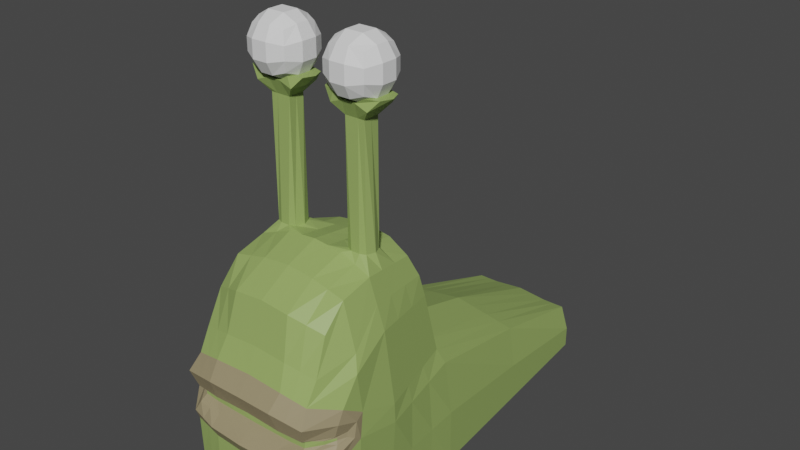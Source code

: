 # Source: slog.blend  (saved by Blender 3.1.7; exported with 4.5.12 LTS)
import bpy
from mathutils import Matrix  # noqa: F401  (used for matrix-valued properties, if any)

bpy.ops.wm.read_factory_settings(use_empty=True)
scene = bpy.context.scene
scene.name = 'Scene'

# ---- collections
col_collection = bpy.data.collections.new('Collection'); scene.collection.children.link(col_collection)

# ---- materials (node trees are filled in below, after node groups)
mat_slug_skin = bpy.data.materials.new('SLUG SKIN')
mat_slug_skin.use_transparent_shadow = False
mat_slug_lips = bpy.data.materials.new('SLUG LIPS')
mat_slug_lips.use_transparent_shadow = False

# ---- material node trees
mat_slug_skin.use_nodes = True; mat_slug_skin.node_tree.nodes.clear()
_N = mat_slug_skin.node_tree.nodes; _L = mat_slug_skin.node_tree.links
n0 = _N.new('ShaderNodeBsdfPrincipled'); n0.name = 'Principled BSDF'; n0.location = (10, 300)
n0.distribution = 'GGX'
n0.subsurface_method = 'RANDOM_WALK_SKIN'
n0.inputs[0].default_value = (0.3009, 0.42, 0.1225, 1.0)
n0.inputs[3].default_value = 1.45
n0.inputs[27].default_value = (0.0, 0.0, 0.0, 1.0)
n0.inputs[28].default_value = 1.0
n1 = _N.new('ShaderNodeOutputMaterial'); n1.name = 'Material Output'; n1.location = (300, 300)
_L.new(n0.outputs[0], n1.inputs[0])
n1.is_active_output = True
mat_slug_lips.use_nodes = True; mat_slug_lips.node_tree.nodes.clear()
_N = mat_slug_lips.node_tree.nodes; _L = mat_slug_lips.node_tree.links
n0 = _N.new('ShaderNodeBsdfPrincipled'); n0.name = 'Principled BSDF'; n0.location = (10, 300)
n0.distribution = 'GGX'
n0.subsurface_method = 'RANDOM_WALK_SKIN'
n0.inputs[0].default_value = (0.3108, 0.2577, 0.1472, 1.0)
n0.inputs[3].default_value = 1.45
n0.inputs[27].default_value = (0.0, 0.0, 0.0, 1.0)
n0.inputs[28].default_value = 1.0
n1 = _N.new('ShaderNodeOutputMaterial'); n1.name = 'Material Output'; n1.location = (300, 300)
_L.new(n0.outputs[0], n1.inputs[0])
n1.is_active_output = True

# ---- world
world_world = bpy.data.worlds.new('World'); scene.world = world_world
world_world.use_nodes = True; world_world.node_tree.nodes.clear()
_N = world_world.node_tree.nodes; _L = world_world.node_tree.links
n0 = _N.new('ShaderNodeOutputWorld'); n0.name = 'World Output'; n0.location = (300, 300)
n1 = _N.new('ShaderNodeBackground'); n1.name = 'Background'; n1.location = (10, 300)
n1.inputs[0].default_value = (0.05088, 0.05088, 0.05088, 1.0)
_L.new(n1.outputs[0], n0.inputs[0])
n0.is_active_output = True
world_world.color = (0.05088, 0.05088, 0.05088)
world_world.use_sun_shadow = False
world_world.sun_shadow_jitter_overblur = 0.0

# ---- meshes
me_cube_001 = bpy.data.meshes.new('Cube.001')
me_cube_001.from_pydata([(0.8038, -2.479, -0.5284), (0.7443, -2.52, 0.7429), (0.7774, 2.531, -0.4348), (0.6672, 2.55, 0.1125), (1.0, -0.3349, -0.5092), (0.9223, -0.3692, 0.8412), (0.6866, -0.7569, 2.295), (0.7532, -2.105, 1.99), (1.061, -1.404, 0.6892), (1.0, -1.433, -0.5092), (0.7599, -1.448, 2.361), (0.7948, -0.5902, 1.772), (0.7808, -2.431, 1.313), (0.945, -1.433, 1.79), (0.8618, -0.4522, 1.041), (0.7626, -2.506, 0.9318), (1.05, -1.404, 0.9184), (0.0, 2.531, -0.4348), (0.0, 2.531, 0.1669), (0.0, -2.531, -0.5092), (0.0, -2.545, 0.706), (0.0, -0.2526, 1.004), (0.0, -0.3349, -0.5092), (0.0, -2.225, 2.161), (0.0, -0.6732, 2.441), (0.0, -1.437, 2.545), (0.0, -1.433, -0.5092), (0.0, -2.47, 1.398), (0.0, -0.361, 1.818), (0.0, -0.2651, 1.198), (0.0, -2.518, 0.9403), (0.8887, 1.098, -0.472), (0.7952, 1.116, 0.5184), (0.0, 1.098, -0.472), (0.0, 1.098, 0.6684), (1.041, -1.929, 0.7766), (0.7559, -1.835, 2.267), (1.0, -1.982, -0.5092), (1.003, -1.926, 1.541), (1.018, -1.869, 1.067), (0.0, -1.829, 2.396), (0.0, -1.982, -0.5092), (0.0, -2.539, 0.3852), (0.8471, -2.477, 0.453), (0.0, -2.662, 0.6064), (0.8072, -2.556, 0.6195), (0.83, -2.568, 1.129), (0.0, -2.628, 1.197), (0.3887, 2.531, 0.1258), (0.5, -2.531, -0.5092), (0.5, -0.2938, 0.9291), (0.3638, -0.6667, 2.38), (0.3673, -1.433, 2.51), (0.4725, -0.3953, 1.79), (0.4943, -0.3063, 1.123), (0.3887, 2.531, -0.4348), (0.455, -2.528, 0.71), (0.5, -0.3349, -0.5092), (0.3673, -2.231, 2.134), (0.5, -1.433, -0.5092), (0.4617, -2.478, 1.38), (0.4598, -2.533, 0.9382), (0.4444, 1.098, 0.5934), (0.4444, 1.098, -0.472), (0.342, -1.835, 2.366), (0.5, -1.982, -0.5092), (0.5039, -2.527, 0.4065), (0.459, -2.64, 0.6065), (0.4305, -2.629, 1.193), (0.99, -2.129, 1.221), (0.9617, -2.226, 0.9318), (0.9658, -2.202, 0.8216), (1.001, -2.218, 1.084), (0.9861, -2.222, 0.5665), (1.011, -2.317, 0.7081), (0.9608, -2.241, -0.5092), (0.0, -2.256, -0.5092), (0.5, -2.256, -0.5092), (0.7774, 2.531, -0.1751), (0.847, -2.461, -0.04371), (1.0, -0.3349, 0.1725), (1.031, -1.418, 0.09), (0.0, -2.535, -0.07477), (0.0, 2.531, -0.134), (0.8887, 1.098, 0.02318), (1.034, -1.949, 0.2121), (0.502, -2.529, -0.06412), (0.3887, 2.531, -0.1545), (0.9788, -2.26, 0.07923), (0.8524, -1.44, 2.075), (0.7595, -0.6461, 2.033), (0.7895, -2.288, 1.572), (0.0, -2.348, 1.675), (0.0, -0.4901, 2.133), (0.9316, -1.859, 1.732), (0.4199, -0.5151, 2.095), (0.4145, -2.354, 1.653), (0.9892, -2.078, 0.8574), (0.9853, -2.066, 0.9152), (1.032, -2.013, 0.8286), (1.036, -1.982, 1.015), (0.8824, -2.297, 0.8395), (0.7323, -2.438, 0.8046), (0.7404, -2.431, 0.8882), (0.8806, -2.307, 0.8882), (0.5539, -2.441, 0.7901), (0.0, -2.448, 0.7883), (0.556, -2.443, 0.891), (0.0, -2.437, 0.8947), (0.9424, -2.178, 0.8809), (0.9442, -2.183, 0.8553), (0.3774, -1.335, 2.524), (0.3774, -1.335, 3.98), (0.3774, -1.136, 2.524), (0.3774, -1.136, 3.98), (0.6243, -1.335, 2.524), (0.6243, -1.335, 3.98), (0.6243, -1.136, 2.524), (0.6243, -1.136, 3.98), (0.2665, -1.42, 4.109), (0.2665, -1.051, 4.109), (0.7353, -1.051, 4.109), (0.7353, -1.42, 4.109), (0.5551, -1.105, 2.524), (0.4466, -1.105, 2.524), (0.4597, -1.136, 3.98), (0.542, -1.136, 3.98), (0.4466, -1.366, 2.524), (0.5551, -1.366, 2.524), (0.542, -1.335, 3.98), (0.4597, -1.335, 3.98), (0.4228, -1.051, 4.167), (0.579, -1.051, 4.167), (0.579, -1.42, 4.167), (0.4228, -1.42, 4.167), (0.1504, -1.367, 4.236), (0.1504, -1.104, 4.236), (0.6942, -1.051, 4.236), (0.8514, -1.104, 4.236), (0.8514, -1.367, 4.236), (0.3076, -1.42, 4.236), (0.3076, -1.051, 4.236), (0.6942, -1.42, 4.236), (0.3381, -1.235, 2.524), (0.3774, -1.235, 3.98), (0.6637, -1.235, 2.524), (0.6243, -1.235, 3.98), (0.2297, -1.235, 4.109), (0.7721, -1.235, 4.109), (0.6063, -1.235, 4.167), (0.3955, -1.235, 4.167), (1.016, -1.07, 0.7383), (1.0, -1.078, -0.5092), (0.09539, -1.235, 4.236), (0.9064, -1.235, 4.236), (0.7617, -1.235, 4.236), (0.24, -1.235, 4.236), (0.7362, -1.225, 2.34), (0.8965, -1.161, 1.784), (0.9891, -1.097, 0.958), (0.0, -1.078, -0.5092), (0.0, -1.191, 2.511), (0.3662, -1.185, 2.468), (0.5, -1.078, -0.5092), (1.021, -1.068, 0.1166), (0.8224, -1.184, 2.062), (0.528, 2.54, 0.1191), (0.6519, -2.505, -0.5188), (0.7111, -0.3315, 0.8852), (0.5252, -0.7118, 2.337), (0.5636, -1.44, 2.435), (0.6336, -0.4928, 1.781), (0.6781, -0.3793, 1.082), (0.6198, 1.107, 0.5559), (0.549, -1.835, 2.317), (0.6755, -2.502, 0.4297), (0.5831, 2.531, -0.4348), (0.5996, -2.524, 0.7264), (0.75, -0.3349, -0.5092), (0.5603, -2.168, 2.062), (0.75, -1.433, -0.5092), (0.6212, -2.455, 1.346), (0.6112, -2.519, 0.935), (0.6665, 1.098, -0.472), (0.75, -1.982, -0.5092), (0.6331, -2.598, 0.613), (0.6303, -2.598, 1.161), (0.7304, -2.249, -0.5092), (0.6745, -2.495, -0.05391), (0.5831, 2.531, -0.1648), (0.5897, -0.5806, 2.064), (0.602, -2.321, 1.612), (0.6431, -2.439, 0.7974), (0.6482, -2.437, 0.8896), (0.5512, -1.205, 2.404), (0.75, -1.078, -0.5092), (0.1944, 2.531, -0.4348), (0.2275, -2.537, 0.708), (0.25, -0.3349, -0.5092), (0.1837, -2.228, 2.147), (0.25, -1.433, -0.5092), (0.2308, -2.474, 1.389), (0.2299, -2.525, 0.9392), (0.2222, 1.098, -0.472), (0.25, -1.982, -0.5092), (0.2295, -2.651, 0.6065), (0.2153, -2.629, 1.195), (0.1944, 2.531, 0.1464), (0.25, -2.531, -0.5092), (0.25, -0.2732, 0.9666), (0.1819, -0.6699, 2.41), (0.1837, -1.435, 2.527), (0.2362, -0.3782, 1.804), (0.2472, -0.2857, 1.16), (0.2222, 1.098, 0.6309), (0.171, -1.832, 2.381), (0.252, -2.533, 0.3958), (0.25, -2.256, -0.5092), (0.1944, 2.531, -0.1442), (0.251, -2.532, -0.06944), (0.2073, -2.351, 1.664), (0.21, -0.5026, 2.114), (0.2769, -2.445, 0.7892), (0.278, -2.44, 0.8929), (0.25, -1.078, -0.5092), (0.1831, -1.188, 2.49), (1.0, -0.7066, -0.5092), (0.0, -0.9319, 2.476), (0.7114, -0.9909, 2.317), (0.0, -0.7066, -0.5092), (0.9693, -0.7195, 0.7898), (0.9255, -0.7744, 0.9995), (0.8456, -0.8755, 1.778), (0.365, -0.926, 2.424), (0.5, -0.7066, -0.5092), (1.01, -0.7017, 0.1445), (0.7909, -0.915, 2.048), (0.75, -0.7066, -0.5092), (0.5382, -0.9584, 2.371), (0.25, -0.7066, -0.5092), (0.1825, -0.929, 2.45)], [], [(189, 166, 3, 78), (85, 35, 73, 88), (184, 37, 75, 187), (183, 31, 4, 178), (84, 32, 5, 80), (236, 90, 6, 228), (191, 91, 7, 179), (94, 89, 10, 36), (195, 152, 9, 180), (164, 151, 8, 81), (39, 16, 13, 38), (186, 46, 12, 181), (231, 14, 11, 232), (230, 5, 14, 231), (182, 61, 107, 193), (35, 8, 16, 39), (209, 21, 29, 213), (213, 29, 28, 212), (225, 161, 25, 211), (215, 40, 23, 199), (214, 34, 21, 209), (221, 93, 24, 210), (219, 216, 42, 82), (207, 18, 34, 214), (78, 3, 32, 84), (176, 2, 31, 183), (211, 25, 40, 215), (98, 70, 104, 109), (15, 70, 72, 46), (91, 94, 36, 7), (180, 9, 37, 184), (81, 8, 35, 85), (185, 45, 1, 177), (43, 73, 74, 45), (12, 69, 39, 38), (175, 43, 45, 185), (182, 15, 46, 186), (202, 61, 68, 206), (216, 66, 67, 205), (205, 67, 56, 197), (200, 59, 65, 204), (170, 52, 64, 174), (196, 55, 63, 203), (166, 48, 62, 173), (188, 175, 66, 86), (190, 95, 51, 169), (173, 62, 50, 168), (174, 64, 58, 179), (194, 162, 52, 170), (172, 54, 53, 171), (168, 50, 54, 172), (97, 98, 109, 110), (206, 68, 60, 201), (224, 163, 59, 200), (220, 96, 58, 199), (203, 63, 57, 198), (204, 65, 77, 217), (218, 207, 48, 87), (202, 30, 108, 223), (46, 72, 69, 12), (45, 74, 71, 1), (88, 73, 43, 79), (217, 77, 49, 208), (187, 75, 0, 167), (75, 88, 79, 0), (196, 218, 87, 55), (167, 188, 86, 49), (9, 81, 85, 37), (2, 78, 84, 31), (208, 219, 82, 19), (152, 164, 81, 9), (31, 84, 80, 4), (37, 85, 88, 75), (176, 189, 78, 2), (201, 60, 96, 220), (171, 53, 95, 190), (12, 38, 94, 91), (212, 28, 93, 221), (38, 13, 89, 94), (181, 12, 91, 191), (232, 11, 90, 236), (98, 97, 99, 100), (98, 100, 72, 70), (99, 74, 73, 35), (100, 39, 69, 72), (100, 99, 35, 39), (71, 74, 99, 97), (192, 102, 103, 193), (102, 101, 104, 103), (222, 105, 107, 223), (104, 101, 110, 109), (71, 97, 110, 101), (197, 56, 105, 222), (1, 71, 101, 102), (177, 1, 102, 192), (70, 15, 103, 104), (143, 144, 114, 113), (123, 126, 118, 117), (145, 146, 116, 115), (127, 130, 112, 111), (226, 235, 164, 152), (125, 114, 120, 131), (149, 133, 142, 155), (146, 118, 121, 148), (144, 112, 119, 147), (129, 116, 122, 133), (112, 130, 134, 119), (130, 129, 133, 134), (148, 121, 138, 154), (149, 150, 134, 133), (118, 126, 132, 121), (126, 125, 131, 132), (240, 227, 161, 225), (8, 151, 159, 16), (115, 116, 129, 128), (128, 129, 130, 127), (113, 114, 125, 124), (124, 125, 126, 123), (156, 153, 135, 140), (154, 155, 142, 139), (147, 119, 135, 153), (133, 122, 139, 142), (131, 120, 136, 141), (119, 134, 140, 135), (150, 131, 141, 156), (121, 132, 137, 138), (134, 150, 156, 140), (120, 147, 153, 136), (138, 137, 155, 154), (141, 136, 153, 156), (239, 234, 163, 224), (238, 233, 162, 194), (132, 131, 150, 149), (122, 148, 154, 139), (114, 144, 147, 120), (116, 146, 148, 122), (132, 149, 155, 137), (13, 158, 165, 89), (117, 118, 146, 145), (111, 112, 144, 143), (16, 159, 158, 13), (235, 230, 151, 164), (237, 226, 152, 195), (89, 165, 157, 10), (234, 237, 195, 163), (228, 238, 194, 157), (56, 177, 192, 105), (105, 192, 193, 107), (60, 181, 191, 96), (11, 171, 190, 90), (55, 87, 189, 176), (0, 79, 188, 167), (77, 187, 167, 49), (5, 168, 172, 14), (14, 172, 171, 11), (157, 194, 170, 10), (36, 174, 179, 7), (32, 173, 168, 5), (90, 190, 169, 6), (79, 43, 175, 188), (3, 166, 173, 32), (10, 170, 174, 36), (61, 182, 186, 68), (66, 175, 185, 67), (67, 185, 177, 56), (59, 180, 184, 65), (55, 176, 183, 63), (15, 182, 193, 103), (68, 186, 181, 60), (163, 195, 180, 59), (96, 191, 179, 58), (63, 183, 178, 57), (65, 184, 187, 77), (87, 48, 166, 189), (229, 239, 224, 160), (233, 240, 225, 162), (20, 197, 222, 106), (106, 222, 223, 108), (53, 212, 221, 95), (27, 201, 220, 92), (49, 86, 219, 208), (17, 83, 218, 196), (76, 217, 208, 19), (61, 202, 223, 107), (83, 18, 207, 218), (41, 204, 217, 76), (33, 203, 198, 22), (92, 220, 199, 23), (160, 224, 200, 26), (47, 206, 201, 27), (17, 196, 203, 33), (26, 200, 204, 41), (44, 205, 197, 20), (42, 216, 205, 44), (30, 202, 206, 47), (52, 211, 215, 64), (48, 207, 214, 62), (86, 66, 216, 219), (95, 221, 210, 51), (62, 214, 209, 50), (64, 215, 199, 58), (162, 225, 211, 52), (54, 213, 212, 53), (50, 209, 213, 54), (225, 143, 111, 211), (211, 111, 127, 52), (127, 52, 170, 128), (128, 170, 10, 115), (157, 145, 115, 10), (51, 210, 240, 233), (22, 198, 239, 229), (6, 169, 238, 228), (57, 178, 237, 234), (178, 4, 226, 237), (80, 5, 230, 235), (169, 51, 233, 238), (198, 57, 234, 239), (210, 24, 227, 240), (4, 80, 235, 226), (158, 232, 236, 165), (151, 230, 231, 159), (159, 231, 232, 158), (165, 236, 228, 157), (145, 157, 228, 117), (117, 228, 238, 123), (123, 238, 233, 124), (124, 233, 240, 113), (113, 240, 225, 143)])
me_cube_001.polygons.foreach_set('material_index', [0, 0, 0, 0, 0, 0, 0, 0, 0, 0, 0, 1, 0, 0, 1, 0, 0, 0, 0, 0, 0, 0, 0, 0, 0, 0, 0, 1, 1, 0, 0, 0, 1, 1, 0, 1, 1, 1, 1, 1, 0, 0, 0, 0, 0, 0, 0, 0, 0, 0, 0, 1, 1, 0, 0, 0, 0, 0, 1, 1, 1, 0, 0, 0, 0, 0, 0, 0, 0, 0, 0, 0, 0, 0, 0, 0, 0, 0, 0, 0, 0, 1, 1, 1, 1, 1, 1, 0, 0, 0, 0, 1, 1, 1, 1, 1, 0, 0, 0, 0, 0, 0, 0, 0, 0, 0, 0, 0, 0, 0, 0, 0, 0, 0, 0, 0, 0, 0, 0, 0, 0, 0, 0, 0, 0, 0, 0, 0, 0, 0, 0, 0, 0, 0, 0, 0, 0, 0, 0, 0, 0, 0, 0, 0, 0, 0, 1, 0, 0, 0, 0, 0, 0, 0, 0, 0, 0, 0, 0, 0, 0, 0, 1, 1, 1, 0, 0, 1, 1, 0, 0, 0, 0, 0, 0, 0, 1, 0, 0, 0, 0, 0, 0, 1, 0, 0, 0, 0, 0, 1, 0, 0, 1, 1, 1, 0, 0, 0, 0, 0, 0, 0, 0, 0, 0, 0, 0, 0, 0, 0, 0, 0, 0, 0, 0, 0, 0, 0, 0, 0, 0, 0, 0, 0, 0, 0, 0, 0])
_uv = me_cube_001.uv_layers.new(name='UVMap')
_uv.uv.foreach_set('vector', [0.5, 0.4687, 0.625, 0.4688, 0.625, 0.5, 0.5, 0.5, 0.5, 0.7229, 0.625, 0.7229, 0.5543, 0.7381, 0.4646, 0.7365, 0.3438, 0.7229, 0.375, 0.7229, 0.375, 0.7348, 0.3437, 0.7356, 0.3438, 0.5708, 0.375, 0.5708, 0.375, 0.6415, 0.3438, 0.6415, 0.5, 0.5708, 0.625, 0.5708, 0.625, 0.6415, 0.5, 0.6415, 0.625, 0.6599, 0.625, 0.6415, 0.625, 0.6415, 0.625, 0.6599, 0.625, 0.7812, 0.625, 0.75, 0.625, 0.75, 0.625, 0.7812, 0.625, 0.7229, 0.625, 0.6958, 0.625, 0.6958, 0.625, 0.7229, 0.3438, 0.6783, 0.375, 0.6783, 0.375, 0.6958, 0.3438, 0.6958, 0.5, 0.6783, 0.625, 0.6783, 0.625, 0.6958, 0.5, 0.6958, 0.625, 0.7229, 0.625, 0.6958, 0.625, 0.6958, 0.625, 0.7229, 0.625, 0.7812, 0.625, 0.75, 0.625, 0.75, 0.625, 0.7813, 0.625, 0.6599, 0.625, 0.6415, 0.625, 0.6415, 0.625, 0.6599, 0.625, 0.6599, 0.625, 0.6415, 0.625, 0.6415, 0.625, 0.6599, 0.625, 0.7812, 0.625, 0.8125, 0.625, 0.8125, 0.625, 0.7812, 0.625, 0.7229, 0.625, 0.6958, 0.625, 0.6958, 0.625, 0.7229, 0.7188, 0.6415, 0.75, 0.6415, 0.75, 0.6415, 0.7188, 0.6415, 0.7188, 0.6415, 0.75, 0.6415, 0.75, 0.6415, 0.7188, 0.6415, 0.7187, 0.6783, 0.75, 0.6783, 0.75, 0.6958, 0.7188, 0.6958, 0.7188, 0.7229, 0.75, 0.7229, 0.75, 0.75, 0.7188, 0.75, 0.7188, 0.5708, 0.75, 0.5708, 0.75, 0.6415, 0.7188, 0.6415, 0.7187, 0.6415, 0.75, 0.6415, 0.75, 0.6415, 0.7188, 0.6415, 0.4346, 0.8438, 0.4942, 0.8438, 0.4926, 0.875, 0.4338, 0.875, 0.7188, 0.5, 0.75, 0.5, 0.75, 0.5708, 0.7188, 0.5708, 0.5, 0.5, 0.625, 0.5, 0.625, 0.5708, 0.5, 0.5708, 0.3438, 0.5, 0.375, 0.5, 0.375, 0.5708, 0.3438, 0.5708, 0.7188, 0.6958, 0.75, 0.6958, 0.75, 0.7229, 0.7188, 0.7229, 0.625, 0.7306, 0.625, 0.7391, 0.625, 0.7391, 0.625, 0.7306, 0.625, 0.75, 0.625, 0.7391, 0.625, 0.7398, 0.625, 0.75, 0.625, 0.75, 0.625, 0.7229, 0.625, 0.7229, 0.625, 0.75, 0.3438, 0.6958, 0.375, 0.6958, 0.375, 0.7229, 0.3438, 0.7229, 0.5, 0.6958, 0.625, 0.6958, 0.625, 0.7229, 0.5, 0.7229, 0.5612, 0.7812, 0.562, 0.75, 0.625, 0.75, 0.625, 0.7812, 0.4991, 0.75, 0.5543, 0.7381, 0.5864, 0.7401, 0.562, 0.75, 0.625, 0.75, 0.625, 0.7366, 0.625, 0.7229, 0.625, 0.7229, 0.4975, 0.7813, 0.4991, 0.75, 0.562, 0.75, 0.5612, 0.7812, 0.625, 0.7812, 0.625, 0.75, 0.625, 0.75, 0.625, 0.7812, 0.625, 0.8438, 0.625, 0.8125, 0.625, 0.8125, 0.625, 0.8437, 0.4942, 0.8438, 0.4958, 0.8125, 0.5604, 0.8125, 0.5596, 0.8438, 0.5596, 0.8438, 0.5604, 0.8125, 0.625, 0.8125, 0.625, 0.8437, 0.2812, 0.6958, 0.3125, 0.6958, 0.3125, 0.7229, 0.2812, 0.7229, 0.6563, 0.6958, 0.6875, 0.6958, 0.6875, 0.7229, 0.6562, 0.7229, 0.2812, 0.5, 0.3125, 0.5, 0.3125, 0.5708, 0.2813, 0.5708, 0.6562, 0.5, 0.6875, 0.5, 0.6875, 0.5708, 0.6562, 0.5708, 0.4362, 0.7813, 0.4975, 0.7813, 0.4958, 0.8125, 0.4354, 0.8125, 0.6562, 0.6415, 0.6875, 0.6415, 0.6875, 0.6415, 0.6562, 0.6415, 0.6562, 0.5708, 0.6875, 0.5708, 0.6875, 0.6415, 0.6562, 0.6415, 0.6562, 0.7229, 0.6875, 0.7229, 0.6875, 0.75, 0.6562, 0.75, 0.6562, 0.6783, 0.6875, 0.6783, 0.6875, 0.6958, 0.6563, 0.6958, 0.6562, 0.6415, 0.6875, 0.6415, 0.6875, 0.6415, 0.6562, 0.6415, 0.6562, 0.6415, 0.6875, 0.6415, 0.6875, 0.6415, 0.6562, 0.6415, 0.625, 0.7308, 0.625, 0.7306, 0.625, 0.7306, 0.625, 0.7308, 0.625, 0.8437, 0.625, 0.8125, 0.625, 0.8125, 0.625, 0.8437, 0.2812, 0.6783, 0.3125, 0.6783, 0.3125, 0.6958, 0.2812, 0.6958, 0.625, 0.8437, 0.625, 0.8125, 0.625, 0.8125, 0.625, 0.8438, 0.2813, 0.5708, 0.3125, 0.5708, 0.3125, 0.6415, 0.2812, 0.6415, 0.2812, 0.7229, 0.3125, 0.7229, 0.3125, 0.7364, 0.2812, 0.7364, 0.5, 0.4062, 0.625, 0.4062, 0.625, 0.4375, 0.5, 0.4375, 0.625, 0.8438, 0.625, 0.875, 0.625, 0.875, 0.625, 0.8438, 0.625, 0.75, 0.625, 0.7398, 0.625, 0.7366, 0.625, 0.75, 0.562, 0.75, 0.5864, 0.7401, 0.625, 0.7372, 0.625, 0.75, 0.4646, 0.7365, 0.5543, 0.7381, 0.4991, 0.75, 0.437, 0.75, 0.2812, 0.7364, 0.3125, 0.7364, 0.3125, 0.75, 0.2812, 0.75, 0.3437, 0.7356, 0.375, 0.7348, 0.375, 0.75, 0.3438, 0.75, 0.375, 0.7348, 0.4646, 0.7365, 0.437, 0.75, 0.375, 0.75, 0.375, 0.4062, 0.5, 0.4062, 0.5, 0.4375, 0.375, 0.4375, 0.375, 0.7812, 0.4362, 0.7813, 0.4354, 0.8125, 0.375, 0.8125, 0.375, 0.6958, 0.5, 0.6958, 0.5, 0.7229, 0.375, 0.7229, 0.375, 0.5, 0.5, 0.5, 0.5, 0.5708, 0.375, 0.5708, 0.375, 0.8438, 0.4346, 0.8438, 0.4338, 0.875, 0.375, 0.875, 0.375, 0.6783, 0.5, 0.6783, 0.5, 0.6958, 0.375, 0.6958, 0.375, 0.5708, 0.5, 0.5708, 0.5, 0.6415, 0.375, 0.6415, 0.375, 0.7229, 0.5, 0.7229, 0.4646, 0.7365, 0.375, 0.7348, 0.375, 0.4688, 0.5, 0.4687, 0.5, 0.5, 0.375, 0.5, 0.625, 0.8437, 0.625, 0.8125, 0.625, 0.8125, 0.625, 0.8437, 0.6562, 0.6415, 0.6875, 0.6415, 0.6875, 0.6415, 0.6562, 0.6415, 0.625, 0.75, 0.625, 0.7229, 0.625, 0.7229, 0.625, 0.75, 0.7188, 0.6415, 0.75, 0.6415, 0.75, 0.6415, 0.7187, 0.6415, 0.625, 0.7229, 0.625, 0.6958, 0.625, 0.6958, 0.625, 0.7229, 0.625, 0.7813, 0.625, 0.75, 0.625, 0.75, 0.625, 0.7812, 0.625, 0.6599, 0.625, 0.6415, 0.625, 0.6415, 0.625, 0.6599, 0.625, 0.7306, 0.625, 0.7308, 0.625, 0.7273, 0.625, 0.7278, 0.625, 0.7306, 0.625, 0.7278, 0.625, 0.7398, 0.625, 0.7391, 0.625, 0.7273, 0.5864, 0.7401, 0.5543, 0.7381, 0.625, 0.7229, 0.625, 0.7278, 0.625, 0.7229, 0.625, 0.7366, 0.625, 0.7398, 0.625, 0.7278, 0.625, 0.7273, 0.625, 0.7229, 0.625, 0.7229, 0.625, 0.7372, 0.5864, 0.7401, 0.625, 0.7273, 0.625, 0.7308, 0.625, 0.7813, 0.625, 0.75, 0.625, 0.75, 0.625, 0.7812, 0.625, 0.75, 0.625, 0.7372, 0.625, 0.7391, 0.625, 0.75, 0.625, 0.8438, 0.625, 0.8125, 0.625, 0.8125, 0.625, 0.8438, 0.625, 0.7391, 0.625, 0.7372, 0.625, 0.7308, 0.625, 0.7306, 0.625, 0.7372, 0.625, 0.7308, 0.625, 0.7308, 0.625, 0.7372, 0.625, 0.8437, 0.625, 0.8125, 0.625, 0.8125, 0.625, 0.8438, 0.625, 0.75, 0.625, 0.7372, 0.625, 0.7372, 0.625, 0.75, 0.625, 0.7812, 0.625, 0.75, 0.625, 0.75, 0.625, 0.7813, 0.625, 0.7391, 0.625, 0.75, 0.625, 0.75, 0.625, 0.7391, 0.375, 0.125, 0.625, 0.125, 0.625, 0.25, 0.375, 0.25, 0.375, 0.4167, 0.625, 0.4167, 0.625, 0.5, 0.375, 0.5, 0.375, 0.625, 0.625, 0.625, 0.625, 0.75, 0.375, 0.75, 0.375, 0.9167, 0.625, 0.9167, 0.625, 1.0, 0.375, 1.0, 0.375, 0.6599, 0.5, 0.6599, 0.5, 0.6783, 0.375, 0.6783, 0.625, 0.3333, 0.625, 0.25, 0.625, 0.25, 0.625, 0.3333, 0.7083, 0.625, 0.7083, 0.75, 0.7083, 0.75, 0.7083, 0.625, 0.625, 0.625, 0.625, 0.5, 0.625, 0.5, 0.625, 0.625, 0.625, 0.125, 0.625, 0.0, 0.625, 0.0, 0.625, 0.125, 0.625, 0.8333, 0.625, 0.75, 0.625, 0.75, 0.625, 0.8333, 0.625, 1.0, 0.625, 0.9167, 0.625, 0.9167, 0.625, 1.0, 0.625, 0.9167, 0.625, 0.8333, 0.625, 0.8333, 0.625, 0.9167, 0.625, 0.625, 0.625, 0.5, 0.625, 0.5, 0.625, 0.625, 0.7083, 0.625, 0.7917, 0.625, 0.7917, 0.75, 0.7083, 0.75, 0.625, 0.5, 0.625, 0.4167, 0.625, 0.4167, 0.625, 0.5, 0.625, 0.4167, 0.625, 0.3333, 0.625, 0.3333, 0.625, 0.4167, 0.7188, 0.6599, 0.75, 0.6599, 0.75, 0.6783, 0.7187, 0.6783, 0.625, 0.6958, 0.625, 0.6783, 0.625, 0.6783, 0.625, 0.6958, 0.375, 0.75, 0.625, 0.75, 0.625, 0.8333, 0.375, 0.8333, 0.375, 0.8333, 0.625, 0.8333, 0.625, 0.9167, 0.375, 0.9167, 0.375, 0.25, 0.625, 0.25, 0.625, 0.3333, 0.375, 0.3333, 0.375, 0.3333, 0.625, 0.3333, 0.625, 0.4167, 0.375, 0.4167, 0.7917, 0.625, 0.875, 0.625, 0.875, 0.75, 0.7917, 0.75, 0.625, 0.625, 0.7083, 0.625, 0.7083, 0.75, 0.625, 0.75, 0.625, 0.125, 0.625, 0.0, 0.625, 0.0, 0.625, 0.125, 0.625, 0.8333, 0.625, 0.75, 0.625, 0.75, 0.625, 0.8333, 0.625, 0.3333, 0.625, 0.25, 0.625, 0.25, 0.625, 0.3333, 0.625, 1.0, 0.625, 0.9167, 0.625, 0.9167, 0.625, 1.0, 0.7917, 0.625, 0.7917, 0.5, 0.7917, 0.5, 0.7917, 0.625, 0.625, 0.5, 0.625, 0.4167, 0.625, 0.4167, 0.625, 0.5, 0.7917, 0.75, 0.7917, 0.625, 0.7917, 0.625, 0.7917, 0.75, 0.625, 0.25, 0.625, 0.125, 0.625, 0.125, 0.625, 0.25, 0.625, 0.5, 0.7083, 0.5, 0.7083, 0.625, 0.625, 0.625, 0.7917, 0.5, 0.875, 0.5, 0.875, 0.625, 0.7917, 0.625, 0.2812, 0.6599, 0.3125, 0.6599, 0.3125, 0.6783, 0.2812, 0.6783, 0.6562, 0.6599, 0.6875, 0.6599, 0.6875, 0.6783, 0.6562, 0.6783, 0.7083, 0.5, 0.7917, 0.5, 0.7917, 0.625, 0.7083, 0.625, 0.625, 0.75, 0.625, 0.625, 0.625, 0.625, 0.625, 0.75, 0.625, 0.25, 0.625, 0.125, 0.625, 0.125, 0.625, 0.25, 0.625, 0.75, 0.625, 0.625, 0.625, 0.625, 0.625, 0.75, 0.7083, 0.5, 0.7083, 0.625, 0.7083, 0.625, 0.7083, 0.5, 0.625, 0.6958, 0.625, 0.6783, 0.625, 0.6783, 0.625, 0.6958, 0.375, 0.5, 0.625, 0.5, 0.625, 0.625, 0.375, 0.625, 0.375, 0.0, 0.625, 0.0, 0.625, 0.125, 0.375, 0.125, 0.625, 0.6958, 0.625, 0.6783, 0.625, 0.6783, 0.625, 0.6958, 0.5, 0.6599, 0.625, 0.6599, 0.625, 0.6783, 0.5, 0.6783, 0.3438, 0.6599, 0.375, 0.6599, 0.375, 0.6783, 0.3438, 0.6783, 0.625, 0.6958, 0.625, 0.6783, 0.625, 0.6783, 0.625, 0.6958, 0.3125, 0.6599, 0.3438, 0.6599, 0.3438, 0.6783, 0.3125, 0.6783, 0.625, 0.6599, 0.6562, 0.6599, 0.6562, 0.6783, 0.625, 0.6783, 0.625, 0.8125, 0.625, 0.7812, 0.625, 0.7813, 0.625, 0.8125, 0.625, 0.8125, 0.625, 0.7813, 0.625, 0.7812, 0.625, 0.8125, 0.625, 0.8125, 0.625, 0.7813, 0.625, 0.7812, 0.625, 0.8125, 0.625, 0.6415, 0.6562, 0.6415, 0.6562, 0.6415, 0.625, 0.6415, 0.375, 0.4375, 0.5, 0.4375, 0.5, 0.4687, 0.375, 0.4688, 0.375, 0.75, 0.437, 0.75, 0.4362, 0.7813, 0.375, 0.7812, 0.3125, 0.7364, 0.3437, 0.7356, 0.3438, 0.75, 0.3125, 0.75, 0.625, 0.6415, 0.6562, 0.6415, 0.6562, 0.6415, 0.625, 0.6415, 0.625, 0.6415, 0.6562, 0.6415, 0.6562, 0.6415, 0.625, 0.6415, 0.625, 0.6783, 0.6562, 0.6783, 0.6563, 0.6958, 0.625, 0.6958, 0.625, 0.7229, 0.6562, 0.7229, 0.6562, 0.75, 0.625, 0.75, 0.625, 0.5708, 0.6562, 0.5708, 0.6562, 0.6415, 0.625, 0.6415, 0.625, 0.6415, 0.6562, 0.6415, 0.6562, 0.6415, 0.625, 0.6415, 0.437, 0.75, 0.4991, 0.75, 0.4975, 0.7813, 0.4362, 0.7813, 0.625, 0.5, 0.6562, 0.5, 0.6562, 0.5708, 0.625, 0.5708, 0.625, 0.6958, 0.6563, 0.6958, 0.6562, 0.7229, 0.625, 0.7229, 0.625, 0.8125, 0.625, 0.7812, 0.625, 0.7812, 0.625, 0.8125, 0.4958, 0.8125, 0.4975, 0.7813, 0.5612, 0.7812, 0.5604, 0.8125, 0.5604, 0.8125, 0.5612, 0.7812, 0.625, 0.7812, 0.625, 0.8125, 0.3125, 0.6958, 0.3438, 0.6958, 0.3438, 0.7229, 0.3125, 0.7229, 0.3125, 0.5, 0.3438, 0.5, 0.3438, 0.5708, 0.3125, 0.5708, 0.625, 0.75, 0.625, 0.7812, 0.625, 0.7812, 0.625, 0.75, 0.625, 0.8125, 0.625, 0.7812, 0.625, 0.7813, 0.625, 0.8125, 0.3125, 0.6783, 0.3438, 0.6783, 0.3438, 0.6958, 0.3125, 0.6958, 0.625, 0.8125, 0.625, 0.7812, 0.625, 0.7812, 0.625, 0.8125, 0.3125, 0.5708, 0.3438, 0.5708, 0.3438, 0.6415, 0.3125, 0.6415, 0.3125, 0.7229, 0.3438, 0.7229, 0.3437, 0.7356, 0.3125, 0.7364, 0.5, 0.4375, 0.625, 0.4375, 0.625, 0.4688, 0.5, 0.4687, 0.25, 0.6599, 0.2812, 0.6599, 0.2812, 0.6783, 0.25, 0.6783, 0.6875, 0.6599, 0.7188, 0.6599, 0.7187, 0.6783, 0.6875, 0.6783, 0.625, 0.875, 0.625, 0.8437, 0.625, 0.8438, 0.625, 0.875, 0.625, 0.875, 0.625, 0.8438, 0.625, 0.8438, 0.625, 0.875, 0.6875, 0.6415, 0.7188, 0.6415, 0.7187, 0.6415, 0.6875, 0.6415, 0.625, 0.875, 0.625, 0.8437, 0.625, 0.8437, 0.625, 0.875, 0.375, 0.8125, 0.4354, 0.8125, 0.4346, 0.8438, 0.375, 0.8438, 0.375, 0.375, 0.5, 0.375, 0.5, 0.4062, 0.375, 0.4062, 0.25, 0.7364, 0.2812, 0.7364, 0.2812, 0.75, 0.25, 0.75, 0.625, 0.8125, 0.625, 0.8438, 0.625, 0.8438, 0.625, 0.8125, 0.5, 0.375, 0.625, 0.375, 0.625, 0.4062, 0.5, 0.4062, 0.25, 0.7229, 0.2812, 0.7229, 0.2812, 0.7364, 0.25, 0.7364, 0.25, 0.5708, 0.2813, 0.5708, 0.2812, 0.6415, 0.25, 0.6415, 0.625, 0.875, 0.625, 0.8437, 0.625, 0.8438, 0.625, 0.875, 0.25, 0.6783, 0.2812, 0.6783, 0.2812, 0.6958, 0.25, 0.6958, 0.625, 0.875, 0.625, 0.8437, 0.625, 0.8437, 0.625, 0.875, 0.25, 0.5, 0.2812, 0.5, 0.2813, 0.5708, 0.25, 0.5708, 0.25, 0.6958, 0.2812, 0.6958, 0.2812, 0.7229, 0.25, 0.7229, 0.5588, 0.875, 0.5596, 0.8438, 0.625, 0.8437, 0.625, 0.875, 0.4926, 0.875, 0.4942, 0.8438, 0.5596, 0.8438, 0.5588, 0.875, 0.625, 0.875, 0.625, 0.8438, 0.625, 0.8437, 0.625, 0.875, 0.6875, 0.6958, 0.7188, 0.6958, 0.7188, 0.7229, 0.6875, 0.7229, 0.6875, 0.5, 0.7188, 0.5, 0.7188, 0.5708, 0.6875, 0.5708, 0.4354, 0.8125, 0.4958, 0.8125, 0.4942, 0.8438, 0.4346, 0.8438, 0.6875, 0.6415, 0.7187, 0.6415, 0.7188, 0.6415, 0.6875, 0.6415, 0.6875, 0.5708, 0.7188, 0.5708, 0.7188, 0.6415, 0.6875, 0.6415, 0.6875, 0.7229, 0.7188, 0.7229, 0.7188, 0.75, 0.6875, 0.75, 0.6875, 0.6783, 0.7187, 0.6783, 0.7188, 0.6958, 0.6875, 0.6958, 0.6875, 0.6415, 0.7188, 0.6415, 0.7188, 0.6415, 0.6875, 0.6415, 0.6875, 0.6415, 0.7188, 0.6415, 0.7188, 0.6415, 0.6875, 0.6415, 0.0, 0.0, 0.0, 0.0, 0.0, 0.0, 0.0, 0.0, 0.0, 0.0, 0.0, 0.0, 0.0, 0.0, 0.0, 0.0, 0.0, 0.0, 0.0, 0.0, 0.0, 0.0, 0.0, 0.0, 0.0, 0.0, 0.0, 0.0, 0.0, 0.0, 0.0, 0.0, 0.0, 0.0, 0.0, 0.0, 0.0, 0.0, 0.0, 0.0, 0.6875, 0.6415, 0.7188, 0.6415, 0.7188, 0.6599, 0.6875, 0.6599, 0.25, 0.6415, 0.2812, 0.6415, 0.2812, 0.6599, 0.25, 0.6599, 0.625, 0.6415, 0.6562, 0.6415, 0.6562, 0.6599, 0.625, 0.6599, 0.3125, 0.6415, 0.3438, 0.6415, 0.3438, 0.6599, 0.3125, 0.6599, 0.3438, 0.6415, 0.375, 0.6415, 0.375, 0.6599, 0.3438, 0.6599, 0.5, 0.6415, 0.625, 0.6415, 0.625, 0.6599, 0.5, 0.6599, 0.6562, 0.6415, 0.6875, 0.6415, 0.6875, 0.6599, 0.6562, 0.6599, 0.2812, 0.6415, 0.3125, 0.6415, 0.3125, 0.6599, 0.2812, 0.6599, 0.7188, 0.6415, 0.75, 0.6415, 0.75, 0.6599, 0.7188, 0.6599, 0.375, 0.6415, 0.5, 0.6415, 0.5, 0.6599, 0.375, 0.6599, 0.625, 0.6783, 0.625, 0.6599, 0.625, 0.6599, 0.625, 0.6783, 0.625, 0.6783, 0.625, 0.6599, 0.625, 0.6599, 0.625, 0.6783, 0.625, 0.6783, 0.625, 0.6599, 0.625, 0.6599, 0.625, 0.6783, 0.625, 0.6783, 0.625, 0.6599, 0.625, 0.6599, 0.625, 0.6783, 0.0, 0.0, 0.0, 0.0, 0.0, 0.0, 0.0, 0.0, 0.0, 0.0, 0.0, 0.0, 0.0, 0.0, 0.0, 0.0, 0.0, 0.0, 0.0, 0.0, 0.0, 0.0, 0.0, 0.0, 0.0, 0.0, 0.0, 0.0, 0.0, 0.0, 0.0, 0.0, 0.0, 0.0, 0.0, 0.0, 0.0, 0.0, 0.0, 0.0])
me_cube_001.materials.append(mat_slug_skin)
me_cube_001.materials.append(mat_slug_lips)
me_cube_001.use_remesh_fix_poles = True
me_cube_001.use_remesh_preserve_attributes = False
me_cube_001.update()
me_cube_003 = bpy.data.meshes.new('Cube.003')
me_cube_003.from_pydata([(0.8436, -1.661, 0.384), (0.8436, -1.661, 1.619), (0.8436, -0.4258, 0.384), (0.8436, -0.4258, 1.619), (2.079, -1.661, 0.384), (2.079, -1.661, 1.619), (2.079, -0.4258, 0.384), (2.079, -0.4258, 1.619), (0.7207, -0.8254, 0.2611), (0.7207, -1.261, 0.2611), (0.7207, -1.784, 0.7836), (0.7207, -1.784, 1.219), (0.7207, -1.261, 1.742), (0.7207, -0.8254, 1.742), (0.7207, -0.3028, 1.219), (0.7207, -0.3028, 0.7836), (1.679, -0.3028, 0.2611), (1.243, -0.3028, 0.2611), (1.243, -0.3028, 1.742), (1.679, -0.3028, 1.742), (2.202, -0.3028, 1.219), (2.202, -0.3028, 0.7836), (2.202, -1.261, 0.2611), (2.202, -0.8254, 0.2611), (2.202, -0.8254, 1.742), (2.202, -1.261, 1.742), (2.202, -1.784, 1.219), (2.202, -1.784, 0.7836), (1.243, -1.784, 0.2611), (1.679, -1.784, 0.2611), (1.679, -1.784, 1.742), (1.243, -1.784, 1.742), (1.762, -0.774, 1.99), (1.762, -1.313, 1.99), (1.161, -0.774, 1.99), (1.161, -1.313, 1.99), (1.161, -0.774, 0.0134), (1.161, -1.313, 0.0134), (1.762, -0.774, 0.0134), (1.762, -1.313, 0.0134), (1.73, -2.031, 0.7011), (1.192, -2.031, 0.7011), (1.73, -2.031, 1.302), (1.192, -2.031, 1.302), (2.449, -0.774, 0.7011), (2.449, -1.313, 0.7011), (2.449, -0.774, 1.302), (2.449, -1.313, 1.302), (1.192, -0.05515, 0.7011), (1.73, -0.05515, 0.7011), (1.192, -0.05515, 1.302), (1.73, -0.05515, 1.302), (0.473, -1.313, 0.7011), (0.473, -0.774, 0.7011), (0.473, -1.313, 1.302), (0.473, -0.774, 1.302)], [], [(55, 13, 3, 14), (51, 19, 7, 20), (47, 25, 5, 26), (43, 31, 1, 11), (39, 22, 4, 29), (35, 12, 1, 31), (25, 33, 30, 5), (33, 35, 31, 30), (7, 19, 32, 24), (24, 32, 33, 25), (19, 18, 34, 32), (32, 34, 35, 33), (18, 3, 13, 34), (34, 13, 12, 35), (9, 37, 28, 0), (37, 39, 29, 28), (2, 17, 36, 8), (8, 36, 37, 9), (17, 16, 38, 36), (36, 38, 39, 37), (16, 6, 23, 38), (38, 23, 22, 39), (28, 41, 10, 0), (41, 43, 11, 10), (4, 27, 40, 29), (29, 40, 41, 28), (27, 26, 42, 40), (40, 42, 43, 41), (26, 5, 30, 42), (42, 30, 31, 43), (22, 45, 27, 4), (45, 47, 26, 27), (6, 21, 44, 23), (23, 44, 45, 22), (21, 20, 46, 44), (44, 46, 47, 45), (20, 7, 24, 46), (46, 24, 25, 47), (16, 49, 21, 6), (49, 51, 20, 21), (2, 15, 48, 17), (17, 48, 49, 16), (15, 14, 50, 48), (48, 50, 51, 49), (14, 3, 18, 50), (50, 18, 19, 51), (8, 53, 15, 2), (53, 55, 14, 15), (0, 10, 52, 9), (9, 52, 53, 8), (10, 11, 54, 52), (52, 54, 55, 53), (11, 1, 12, 54), (54, 12, 13, 55)])
_uv = me_cube_003.uv_layers.new(name='UVMap')
_uv.uv.foreach_set('vector', [0.5417, 0.1667, 0.625, 0.1667, 0.625, 0.25, 0.5417, 0.25, 0.5417, 0.4167, 0.625, 0.4167, 0.625, 0.5, 0.5417, 0.5, 0.5417, 0.6667, 0.625, 0.6667, 0.625, 0.75, 0.5417, 0.75, 0.5417, 0.9167, 0.625, 0.9167, 0.625, 1.0, 0.5417, 1.0, 0.2917, 0.6667, 0.375, 0.6667, 0.375, 0.75, 0.2917, 0.75, 0.7917, 0.6667, 0.875, 0.6667, 0.875, 0.75, 0.7917, 0.75, 0.625, 0.6667, 0.7083, 0.6667, 0.7083, 0.75, 0.625, 0.75, 0.7083, 0.6667, 0.7917, 0.6667, 0.7917, 0.75, 0.7083, 0.75, 0.625, 0.5, 0.7083, 0.5, 0.7083, 0.5833, 0.625, 0.5833, 0.625, 0.5833, 0.7083, 0.5833, 0.7083, 0.6667, 0.625, 0.6667, 0.7083, 0.5, 0.7917, 0.5, 0.7917, 0.5833, 0.7083, 0.5833, 0.7083, 0.5833, 0.7917, 0.5833, 0.7917, 0.6667, 0.7083, 0.6667, 0.7917, 0.5, 0.875, 0.5, 0.875, 0.5833, 0.7917, 0.5833, 0.7917, 0.5833, 0.875, 0.5833, 0.875, 0.6667, 0.7917, 0.6667, 0.125, 0.6667, 0.2083, 0.6667, 0.2083, 0.75, 0.125, 0.75, 0.2083, 0.6667, 0.2917, 0.6667, 0.2917, 0.75, 0.2083, 0.75, 0.125, 0.5, 0.2083, 0.5, 0.2083, 0.5833, 0.125, 0.5833, 0.125, 0.5833, 0.2083, 0.5833, 0.2083, 0.6667, 0.125, 0.6667, 0.2083, 0.5, 0.2917, 0.5, 0.2917, 0.5833, 0.2083, 0.5833, 0.2083, 0.5833, 0.2917, 0.5833, 0.2917, 0.6667, 0.2083, 0.6667, 0.2917, 0.5, 0.375, 0.5, 0.375, 0.5833, 0.2917, 0.5833, 0.2917, 0.5833, 0.375, 0.5833, 0.375, 0.6667, 0.2917, 0.6667, 0.375, 0.9167, 0.4583, 0.9167, 0.4583, 1.0, 0.375, 1.0, 0.4583, 0.9167, 0.5417, 0.9167, 0.5417, 1.0, 0.4583, 1.0, 0.375, 0.75, 0.4583, 0.75, 0.4583, 0.8333, 0.375, 0.8333, 0.375, 0.8333, 0.4583, 0.8333, 0.4583, 0.9167, 0.375, 0.9167, 0.4583, 0.75, 0.5417, 0.75, 0.5417, 0.8333, 0.4583, 0.8333, 0.4583, 0.8333, 0.5417, 0.8333, 0.5417, 0.9167, 0.4583, 0.9167, 0.5417, 0.75, 0.625, 0.75, 0.625, 0.8333, 0.5417, 0.8333, 0.5417, 0.8333, 0.625, 0.8333, 0.625, 0.9167, 0.5417, 0.9167, 0.375, 0.6667, 0.4583, 0.6667, 0.4583, 0.75, 0.375, 0.75, 0.4583, 0.6667, 0.5417, 0.6667, 0.5417, 0.75, 0.4583, 0.75, 0.375, 0.5, 0.4583, 0.5, 0.4583, 0.5833, 0.375, 0.5833, 0.375, 0.5833, 0.4583, 0.5833, 0.4583, 0.6667, 0.375, 0.6667, 0.4583, 0.5, 0.5417, 0.5, 0.5417, 0.5833, 0.4583, 0.5833, 0.4583, 0.5833, 0.5417, 0.5833, 0.5417, 0.6667, 0.4583, 0.6667, 0.5417, 0.5, 0.625, 0.5, 0.625, 0.5833, 0.5417, 0.5833, 0.5417, 0.5833, 0.625, 0.5833, 0.625, 0.6667, 0.5417, 0.6667, 0.375, 0.4167, 0.4583, 0.4167, 0.4583, 0.5, 0.375, 0.5, 0.4583, 0.4167, 0.5417, 0.4167, 0.5417, 0.5, 0.4583, 0.5, 0.375, 0.25, 0.4583, 0.25, 0.4583, 0.3333, 0.375, 0.3333, 0.375, 0.3333, 0.4583, 0.3333, 0.4583, 0.4167, 0.375, 0.4167, 0.4583, 0.25, 0.5417, 0.25, 0.5417, 0.3333, 0.4583, 0.3333, 0.4583, 0.3333, 0.5417, 0.3333, 0.5417, 0.4167, 0.4583, 0.4167, 0.5417, 0.25, 0.625, 0.25, 0.625, 0.3333, 0.5417, 0.3333, 0.5417, 0.3333, 0.625, 0.3333, 0.625, 0.4167, 0.5417, 0.4167, 0.375, 0.1667, 0.4583, 0.1667, 0.4583, 0.25, 0.375, 0.25, 0.4583, 0.1667, 0.5417, 0.1667, 0.5417, 0.25, 0.4583, 0.25, 0.375, 0.0, 0.4583, 0.0, 0.4583, 0.08333, 0.375, 0.08333, 0.375, 0.08333, 0.4583, 0.08333, 0.4583, 0.1667, 0.375, 0.1667, 0.4583, 0.0, 0.5417, 0.0, 0.5417, 0.08333, 0.4583, 0.08333, 0.4583, 0.08333, 0.5417, 0.08333, 0.5417, 0.1667, 0.4583, 0.1667, 0.5417, 0.0, 0.625, 0.0, 0.625, 0.08333, 0.5417, 0.08333, 0.5417, 0.08333, 0.625, 0.08333, 0.625, 0.1667, 0.5417, 0.1667])
me_cube_003.use_remesh_fix_poles = True
me_cube_003.use_remesh_preserve_attributes = False
me_cube_003.update()

# ---- objects
ob_cube = bpy.data.objects.new('Cube', me_cube_001)
ob_cube_002 = bpy.data.objects.new('Cube.002', me_cube_003)

# ---- transforms, parenting, visibility, modifiers, constraints
ob_cube.location = (0.0, 0.0, 0.0)
_m = ob_cube.modifiers.new('Mirror', 'MIRROR')
_m.use_clip = True
ob_cube_002.location = (0.0, -0.8701, 4.141)
ob_cube_002.scale = (0.3509, 0.3509, 0.3509)
_m = ob_cube_002.modifiers.new('Mirror', 'MIRROR')

# ---- collection membership
col_collection.objects.link(ob_cube)
col_collection.objects.link(ob_cube_002)

# ---- scene / render settings (as saved in the file)
scene.frame_start = 1; scene.frame_end = 250; scene.frame_set(10)
scene.render.engine = 'BLENDER_EEVEE_NEXT'
scene.cycles.sampling_pattern = 'TABULATED_SOBOL'
scene.cycles.use_light_tree = False
scene.view_settings.view_transform = 'Filmic'
bpy.context.view_layer.update()

# ---- added for rendering (the .blend has no active camera and no usable light): camera, sun
cam_auto = bpy.data.cameras.new('AutoCamera')
cam_auto.lens = 50.0
cam_auto.sensor_width = 36.0
cam_auto.clip_end = 1000.0
ob_auto_camera = bpy.data.objects.new('AutoCamera', cam_auto)
scene.collection.objects.link(ob_auto_camera)
ob_auto_camera.location = (7.19521, -8.69043, 7.91142)
ob_auto_camera.rotation_euler = (1.09748, -7.21219e-08, 0.694738)
scene.camera = ob_auto_camera
light_auto_sun = bpy.data.lights.new('AutoSun', 'SUN')
light_auto_sun.energy = 3.0
light_auto_sun.angle = 0.0523599
ob_auto_sun = bpy.data.objects.new('AutoSun', light_auto_sun)
scene.collection.objects.link(ob_auto_sun)
ob_auto_sun.rotation_euler = (0.872665, 0.174533, 0.523599)
bpy.context.view_layer.update()
